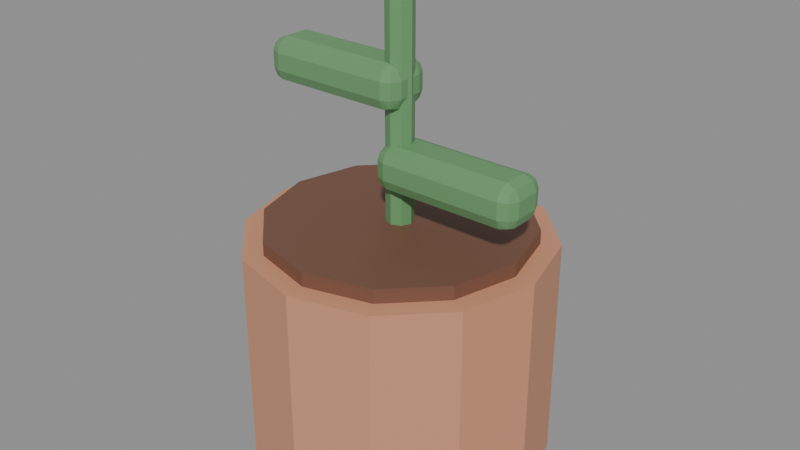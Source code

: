 # Source: prop_potCabai_1.blend  (saved by Blender 5.3.31; exported with 4.5.12 LTS)
import bpy
from mathutils import Matrix  # noqa: F401  (used for matrix-valued properties, if any)

bpy.ops.wm.read_factory_settings(use_empty=True)
scene = bpy.context.scene
scene.name = 'Scene'

# ---- images (referenced by path relative to the original .blend; pixels are not part of the script)
import os
ASSET_DIR = os.environ.get("B2B_ASSET_DIR", "")  # directory of the original .blend (textures are referenced by path, not embedded)
HERE = os.path.dirname(os.path.abspath(__file__))  # packed textures are extracted next to this script under _unpacked/

def load_image(name, relpath, width, height, colorspace="sRGB"):
    """Load a texture the original file referenced (path relative to the .blend, or extracted next to this script)."""
    p = next((c for c in (os.path.join(HERE, relpath), os.path.join(ASSET_DIR, relpath)) if relpath and os.path.exists(c)), "")
    if p:
        img = bpy.data.images.load(p, check_existing=True)
        img.name = name
    else:  # same state as the original file: an image datablock whose file is absent (Cycles renders it pink)
        img = bpy.data.images.new(name, width, height)
        img.source = "FILE"
        img.filepath = "//" + (relpath or name)
    img.colorspace_settings.name = colorspace
    return img
img_palet_prop_potcabai_1 = load_image('palet_prop_potCabai_1', '_unpacked/palet_prop_potCabai_1.dbb2c162.png', 12, 4, 'sRGB')

# ---- materials (node trees are filled in below, after node groups)
mat_palet_prop_potcabai_1 = bpy.data.materials.new('palet_prop_potCabai_1')

# ---- material node trees
mat_palet_prop_potcabai_1.use_nodes = True; mat_palet_prop_potcabai_1.node_tree.nodes.clear()
_N = mat_palet_prop_potcabai_1.node_tree.nodes; _L = mat_palet_prop_potcabai_1.node_tree.links
n0 = _N.new('ShaderNodeBsdfPrincipled'); n0.name = 'Principled BSDF'; n0.location = (-200, 100)
n0.inputs[10].default_value = 0.005
n1 = _N.new('ShaderNodeOutputMaterial'); n1.name = 'Material Output'; n1.location = (200, 100)
n2 = _N.new('ShaderNodeTexImage'); n2.name = 'Image Texture'; n2.location = (0, 0)
n2.image = img_palet_prop_potcabai_1
n2.interpolation = 'Closest'
_L.new(n0.outputs[0], n1.inputs[0])
_L.new(n2.outputs[0], n0.inputs[0])
n1.is_active_output = True

# ---- meshes
me_prop_potcabai_1 = bpy.data.meshes.new('prop_potCabai_1')
me_prop_potcabai_1.from_pydata([(0.0, 0.19, 0.0), (0.0, 0.19, 0.29), (0.095, 0.1645, 0.0), (0.095, 0.1645, 0.29), (0.1645, 0.095, 0.0), (0.1645, 0.095, 0.29), (0.19, 0.0, 0.0), (0.19, 0.0, 0.29), (0.1645, -0.095, 0.0), (0.1645, -0.095, 0.29), (0.095, -0.1645, 0.0), (0.095, -0.1645, 0.29), (0.0, -0.19, 0.0), (0.0, -0.19, 0.29), (-0.095, -0.1645, 0.0), (-0.095, -0.1645, 0.29), (-0.1645, -0.095, 0.0), (-0.1645, -0.095, 0.29), (-0.19, 0.0, 0.0), (-0.19, 0.0, 0.29), (-0.1645, 0.095, 0.0), (-0.1645, 0.095, 0.29), (-0.095, 0.1645, 0.0), (-0.095, 0.1645, 0.29), (0.0, 0.165, 0.2725), (0.0, 0.165, 0.3075), (0.0825, 0.1429, 0.2725), (0.0825, 0.1429, 0.3075), (0.1429, 0.0825, 0.2725), (0.1429, 0.0825, 0.3075), (0.165, 0.0, 0.2725), (0.165, 0.0, 0.3075), (0.1429, -0.0825, 0.2725), (0.1429, -0.0825, 0.3075), (0.0825, -0.1429, 0.2725), (0.0825, -0.1429, 0.3075), (0.0, -0.165, 0.2725), (0.0, -0.165, 0.3075), (-0.0825, -0.1429, 0.2725), (-0.0825, -0.1429, 0.3075), (-0.1429, -0.0825, 0.2725), (-0.1429, -0.0825, 0.3075), (-0.165, 0.0, 0.2725), (-0.165, 0.0, 0.3075), (-0.1429, 0.0825, 0.2725), (-0.1429, 0.0825, 0.3075), (-0.0825, 0.1429, 0.2725), (-0.0825, 0.1429, 0.3075), (0.0, 0.017, 0.29), (0.0, 0.017, 0.6), (0.01202, 0.01202, 0.29), (0.01202, 0.01202, 0.6), (0.017, 0.0, 0.29), (0.017, 0.0, 0.6), (0.01202, -0.01202, 0.29), (0.01202, -0.01202, 0.6), (0.0, -0.017, 0.29), (0.0, -0.017, 0.6), (-0.01202, -0.01202, 0.29), (-0.01202, -0.01202, 0.6), (-0.017, 0.0, 0.29), (-0.017, 0.0, 0.6), (-0.01202, 0.01202, 0.29), (-0.01202, 0.01202, 0.6), (0.002, -0.0155, 0.3525), (0.002, -0.0325, 0.3695), (-0.015, -0.0155, 0.3695), (0.002, -0.02752, 0.3575), (-0.007815, -0.02531, 0.3597), (-0.01002, -0.02752, 0.3695), (-0.01002, -0.0155, 0.3575), (0.002, -0.0325, 0.3905), (0.002, -0.0155, 0.4075), (-0.015, -0.0155, 0.3905), (0.002, -0.02752, 0.4025), (-0.007815, -0.02531, 0.4003), (-0.01002, -0.0155, 0.4025), (-0.01002, -0.02752, 0.3905), (0.002, 0.0155, 0.3525), (-0.015, 0.0155, 0.3695), (0.002, 0.0325, 0.3695), (-0.01002, 0.0155, 0.3575), (-0.007815, 0.02531, 0.3597), (-0.01002, 0.02752, 0.3695), (0.002, 0.02752, 0.3575), (0.002, 0.0155, 0.4075), (0.002, 0.0325, 0.3905), (-0.015, 0.0155, 0.3905), (0.002, 0.02752, 0.4025), (-0.007815, 0.02531, 0.4003), (-0.01002, 0.02752, 0.3905), (-0.01002, 0.0155, 0.4025), (0.158, -0.0155, 0.3525), (0.175, -0.0155, 0.3695), (0.158, -0.0325, 0.3695), (0.17, -0.0155, 0.3575), (0.1678, -0.02531, 0.3597), (0.17, -0.02752, 0.3695), (0.158, -0.02752, 0.3575), (0.158, -0.0155, 0.4075), (0.158, -0.0325, 0.3905), (0.175, -0.0155, 0.3905), (0.158, -0.02752, 0.4025), (0.1678, -0.02531, 0.4003), (0.17, -0.02752, 0.3905), (0.17, -0.0155, 0.4025), (0.158, 0.0155, 0.3525), (0.158, 0.0325, 0.3695), (0.175, 0.0155, 0.3695), (0.158, 0.02752, 0.3575), (0.1678, 0.02531, 0.3597), (0.17, 0.02752, 0.3695), (0.17, 0.0155, 0.3575), (0.158, 0.0155, 0.4075), (0.175, 0.0155, 0.3905), (0.158, 0.0325, 0.3905), (0.17, 0.0155, 0.4025), (0.1678, 0.02531, 0.4003), (0.17, 0.02752, 0.3905), (0.158, 0.02752, 0.4025), (-0.158, -0.0155, 0.4475), (-0.158, -0.0325, 0.4645), (-0.175, -0.0155, 0.4645), (-0.158, -0.02752, 0.4525), (-0.1678, -0.02531, 0.4547), (-0.17, -0.02752, 0.4645), (-0.17, -0.0155, 0.4525), (-0.158, -0.0325, 0.4855), (-0.158, -0.0155, 0.5025), (-0.175, -0.0155, 0.4855), (-0.158, -0.02752, 0.4975), (-0.1678, -0.02531, 0.4953), (-0.17, -0.0155, 0.4975), (-0.17, -0.02752, 0.4855), (-0.158, 0.0155, 0.4475), (-0.175, 0.0155, 0.4645), (-0.158, 0.0325, 0.4645), (-0.17, 0.0155, 0.4525), (-0.1678, 0.02531, 0.4547), (-0.17, 0.02752, 0.4645), (-0.158, 0.02752, 0.4525), (-0.158, 0.0155, 0.5025), (-0.158, 0.0325, 0.4855), (-0.175, 0.0155, 0.4855), (-0.158, 0.02752, 0.4975), (-0.1678, 0.02531, 0.4953), (-0.17, 0.02752, 0.4855), (-0.17, 0.0155, 0.4975), (-0.002, -0.0155, 0.4475), (0.015, -0.0155, 0.4645), (-0.002, -0.0325, 0.4645), (0.01002, -0.0155, 0.4525), (0.007815, -0.02531, 0.4547), (0.01002, -0.02752, 0.4645), (-0.002, -0.02752, 0.4525), (-0.002, -0.0155, 0.5025), (-0.002, -0.0325, 0.4855), (0.015, -0.0155, 0.4855), (-0.002, -0.02752, 0.4975), (0.007815, -0.02531, 0.4953), (0.01002, -0.02752, 0.4855), (0.01002, -0.0155, 0.4975), (-0.002, 0.0155, 0.4475), (-0.002, 0.0325, 0.4645), (0.015, 0.0155, 0.4645), (-0.002, 0.02752, 0.4525), (0.007815, 0.02531, 0.4547), (0.01002, 0.02752, 0.4645), (0.01002, 0.0155, 0.4525), (-0.002, 0.0155, 0.5025), (0.015, 0.0155, 0.4855), (-0.002, 0.0325, 0.4855), (0.01002, 0.0155, 0.4975), (0.007815, 0.02531, 0.4953), (0.01002, 0.02752, 0.4855), (-0.002, 0.02752, 0.4975)], [], [(0, 1, 3, 2), (2, 3, 5, 4), (4, 5, 7, 6), (6, 7, 9, 8), (8, 9, 11, 10), (10, 11, 13, 12), (12, 13, 15, 14), (14, 15, 17, 16), (16, 17, 19, 18), (18, 19, 21, 20), (3, 1, 23, 21, 19, 17, 15, 13, 11, 9, 7, 5), (20, 21, 23, 22), (22, 23, 1, 0), (0, 2, 4, 6, 8, 10, 12, 14, 16, 18, 20, 22), (24, 25, 27, 26), (26, 27, 29, 28), (28, 29, 31, 30), (30, 31, 33, 32), (32, 33, 35, 34), (34, 35, 37, 36), (36, 37, 39, 38), (38, 39, 41, 40), (40, 41, 43, 42), (42, 43, 45, 44), (27, 25, 47, 45, 43, 41, 39, 37, 35, 33, 31, 29), (44, 45, 47, 46), (46, 47, 25, 24), (24, 26, 28, 30, 32, 34, 36, 38, 40, 42, 44, 46), (48, 49, 51, 50), (50, 51, 53, 52), (52, 53, 55, 54), (54, 55, 57, 56), (56, 57, 59, 58), (58, 59, 61, 60), (51, 49, 63, 61, 59, 57, 55, 53), (60, 61, 63, 62), (62, 63, 49, 48), (48, 50, 52, 54, 56, 58, 60, 62), (64, 67, 68, 70), (65, 69, 68, 67), (66, 70, 68, 69), (71, 74, 75, 77), (72, 76, 75, 74), (73, 77, 75, 76), (78, 81, 82, 84), (79, 83, 82, 81), (80, 84, 82, 83), (85, 88, 89, 91), (86, 90, 89, 88), (87, 91, 89, 90), (92, 95, 96, 98), (93, 97, 96, 95), (94, 98, 96, 97), (99, 102, 103, 105), (100, 104, 103, 102), (101, 105, 103, 104), (106, 109, 110, 112), (107, 111, 110, 109), (108, 112, 110, 111), (113, 116, 117, 119), (114, 118, 117, 116), (115, 119, 117, 118), (78, 64, 70, 81), (81, 70, 66, 79), (65, 71, 77, 69), (69, 77, 73, 66), (72, 85, 91, 76), (76, 91, 87, 73), (86, 80, 83, 90), (90, 83, 79, 87), (106, 78, 84, 109), (109, 84, 80, 107), (85, 113, 119, 88), (88, 119, 115, 86), (114, 108, 111, 118), (118, 111, 107, 115), (92, 106, 112, 95), (95, 112, 108, 93), (113, 99, 105, 116), (116, 105, 101, 114), (100, 94, 97, 104), (104, 97, 93, 101), (64, 92, 98, 67), (67, 98, 94, 65), (99, 72, 74, 102), (102, 74, 71, 100), (78, 106, 92, 64), (66, 73, 87, 79), (94, 100, 71, 65), (113, 85, 72, 99), (80, 86, 115, 107), (108, 114, 101, 93), (120, 123, 124, 126), (121, 125, 124, 123), (122, 126, 124, 125), (127, 130, 131, 133), (128, 132, 131, 130), (129, 133, 131, 132), (134, 137, 138, 140), (135, 139, 138, 137), (136, 140, 138, 139), (141, 144, 145, 147), (142, 146, 145, 144), (143, 147, 145, 146), (148, 151, 152, 154), (149, 153, 152, 151), (150, 154, 152, 153), (155, 158, 159, 161), (156, 160, 159, 158), (157, 161, 159, 160), (162, 165, 166, 168), (163, 167, 166, 165), (164, 168, 166, 167), (169, 172, 173, 175), (170, 174, 173, 172), (171, 175, 173, 174), (134, 120, 126, 137), (137, 126, 122, 135), (121, 127, 133, 125), (125, 133, 129, 122), (128, 141, 147, 132), (132, 147, 143, 129), (142, 136, 139, 146), (146, 139, 135, 143), (162, 134, 140, 165), (165, 140, 136, 163), (141, 169, 175, 144), (144, 175, 171, 142), (170, 164, 167, 174), (174, 167, 163, 171), (148, 162, 168, 151), (151, 168, 164, 149), (169, 155, 161, 172), (172, 161, 157, 170), (156, 150, 153, 160), (160, 153, 149, 157), (120, 148, 154, 123), (123, 154, 150, 121), (155, 128, 130, 158), (158, 130, 127, 156), (134, 162, 148, 120), (122, 129, 143, 135), (150, 156, 127, 121), (169, 141, 128, 155), (136, 142, 171, 163), (164, 170, 157, 149)])
_uv = me_prop_potcabai_1.uv_layers.new(name='UVMap')
_uv.uv.foreach_set('vector', [0.1667, 0.5, 0.1667, 0.5, 0.1667, 0.5, 0.1667, 0.5, 0.1667, 0.5, 0.1667, 0.5, 0.1667, 0.5, 0.1667, 0.5, 0.1667, 0.5, 0.1667, 0.5, 0.1667, 0.5, 0.1667, 0.5, 0.1667, 0.5, 0.1667, 0.5, 0.1667, 0.5, 0.1667, 0.5, 0.1667, 0.5, 0.1667, 0.5, 0.1667, 0.5, 0.1667, 0.5, 0.1667, 0.5, 0.1667, 0.5, 0.1667, 0.5, 0.1667, 0.5, 0.1667, 0.5, 0.1667, 0.5, 0.1667, 0.5, 0.1667, 0.5, 0.1667, 0.5, 0.1667, 0.5, 0.1667, 0.5, 0.1667, 0.5, 0.1667, 0.5, 0.1667, 0.5, 0.1667, 0.5, 0.1667, 0.5, 0.1667, 0.5, 0.1667, 0.5, 0.1667, 0.5, 0.1667, 0.5, 0.1667, 0.5, 0.1667, 0.5, 0.1667, 0.5, 0.1667, 0.5, 0.1667, 0.5, 0.1667, 0.5, 0.1667, 0.5, 0.1667, 0.5, 0.1667, 0.5, 0.1667, 0.5, 0.1667, 0.5, 0.1667, 0.5, 0.1667, 0.5, 0.1667, 0.5, 0.1667, 0.5, 0.1667, 0.5, 0.1667, 0.5, 0.1667, 0.5, 0.1667, 0.5, 0.1667, 0.5, 0.1667, 0.5, 0.1667, 0.5, 0.1667, 0.5, 0.1667, 0.5, 0.1667, 0.5, 0.1667, 0.5, 0.1667, 0.5, 0.1667, 0.5, 0.1667, 0.5, 0.1667, 0.5, 0.1667, 0.5, 0.1667, 0.5, 0.5, 0.5, 0.5, 0.5, 0.5, 0.5, 0.5, 0.5, 0.5, 0.5, 0.5, 0.5, 0.5, 0.5, 0.5, 0.5, 0.5, 0.5, 0.5, 0.5, 0.5, 0.5, 0.5, 0.5, 0.5, 0.5, 0.5, 0.5, 0.5, 0.5, 0.5, 0.5, 0.5, 0.5, 0.5, 0.5, 0.5, 0.5, 0.5, 0.5, 0.5, 0.5, 0.5, 0.5, 0.5, 0.5, 0.5, 0.5, 0.5, 0.5, 0.5, 0.5, 0.5, 0.5, 0.5, 0.5, 0.5, 0.5, 0.5, 0.5, 0.5, 0.5, 0.5, 0.5, 0.5, 0.5, 0.5, 0.5, 0.5, 0.5, 0.5, 0.5, 0.5, 0.5, 0.5, 0.5, 0.5, 0.5, 0.5, 0.5, 0.5, 0.5, 0.5, 0.5, 0.5, 0.5, 0.5, 0.5, 0.5, 0.5, 0.5, 0.5, 0.5, 0.5, 0.5, 0.5, 0.5, 0.5, 0.5, 0.5, 0.5, 0.5, 0.5, 0.5, 0.5, 0.5, 0.5, 0.5, 0.5, 0.5, 0.5, 0.5, 0.5, 0.5, 0.5, 0.5, 0.5, 0.5, 0.5, 0.5, 0.5, 0.5, 0.5, 0.5, 0.5, 0.5, 0.5, 0.5, 0.5, 0.5, 0.5, 0.5, 0.5, 0.5, 0.5, 0.5, 0.5, 0.5, 0.5, 0.5, 0.5, 0.5, 0.5, 0.5, 0.8333, 0.5, 0.8333, 0.5, 0.8333, 0.5, 0.8333, 0.5, 0.8333, 0.5, 0.8333, 0.5, 0.8333, 0.5, 0.8333, 0.5, 0.8333, 0.5, 0.8333, 0.5, 0.8333, 0.5, 0.8333, 0.5, 0.8333, 0.5, 0.8333, 0.5, 0.8333, 0.5, 0.8333, 0.5, 0.8333, 0.5, 0.8333, 0.5, 0.8333, 0.5, 0.8333, 0.5, 0.8333, 0.5, 0.8333, 0.5, 0.8333, 0.5, 0.8333, 0.5, 0.8333, 0.5, 0.8333, 0.5, 0.8333, 0.5, 0.8333, 0.5, 0.8333, 0.5, 0.8333, 0.5, 0.8333, 0.5, 0.8333, 0.5, 0.8333, 0.5, 0.8333, 0.5, 0.8333, 0.5, 0.8333, 0.5, 0.8333, 0.5, 0.8333, 0.5, 0.8333, 0.5, 0.8333, 0.5, 0.8333, 0.5, 0.8333, 0.5, 0.8333, 0.5, 0.8333, 0.5, 0.8333, 0.5, 0.8333, 0.5, 0.8333, 0.5, 0.8333, 0.5, 0.8333, 0.5, 0.8333, 0.5, 0.8333, 0.5, 0.8333, 0.5, 0.8333, 0.5, 0.8333, 0.5, 0.8333, 0.5, 0.8333, 0.5, 0.8333, 0.5, 0.8333, 0.5, 0.8333, 0.5, 0.8333, 0.5, 0.8333, 0.5, 0.8333, 0.5, 0.8333, 0.5, 0.8333, 0.5, 0.8333, 0.5, 0.8333, 0.5, 0.8333, 0.5, 0.8333, 0.5, 0.8333, 0.5, 0.8333, 0.5, 0.8333, 0.5, 0.8333, 0.5, 0.8333, 0.5, 0.8333, 0.5, 0.8333, 0.5, 0.8333, 0.5, 0.8333, 0.5, 0.8333, 0.5, 0.8333, 0.5, 0.8333, 0.5, 0.8333, 0.5, 0.8333, 0.5, 0.8333, 0.5, 0.8333, 0.5, 0.8333, 0.5, 0.8333, 0.5, 0.8333, 0.5, 0.8333, 0.5, 0.8333, 0.5, 0.8333, 0.5, 0.8333, 0.5, 0.8333, 0.5, 0.8333, 0.5, 0.8333, 0.5, 0.8333, 0.5, 0.8333, 0.5, 0.8333, 0.5, 0.8333, 0.5, 0.8333, 0.5, 0.8333, 0.5, 0.8333, 0.5, 0.8333, 0.5, 0.8333, 0.5, 0.8333, 0.5, 0.8333, 0.5, 0.8333, 0.5, 0.8333, 0.5, 0.8333, 0.5, 0.8333, 0.5, 0.8333, 0.5, 0.8333, 0.5, 0.8333, 0.5, 0.8333, 0.5, 0.8333, 0.5, 0.8333, 0.5, 0.8333, 0.5, 0.8333, 0.5, 0.8333, 0.5, 0.8333, 0.5, 0.8333, 0.5, 0.8333, 0.5, 0.8333, 0.5, 0.8333, 0.5, 0.8333, 0.5, 0.8333, 0.5, 0.8333, 0.5, 0.8333, 0.5, 0.8333, 0.5, 0.8333, 0.5, 0.8333, 0.5, 0.8333, 0.5, 0.8333, 0.5, 0.8333, 0.5, 0.8333, 0.5, 0.8333, 0.5, 0.8333, 0.5, 0.8333, 0.5, 0.8333, 0.5, 0.8333, 0.5, 0.8333, 0.5, 0.8333, 0.5, 0.8333, 0.5, 0.8333, 0.5, 0.8333, 0.5, 0.8333, 0.5, 0.8333, 0.5, 0.8333, 0.5, 0.8333, 0.5, 0.8333, 0.5, 0.8333, 0.5, 0.8333, 0.5, 0.8333, 0.5, 0.8333, 0.5, 0.8333, 0.5, 0.8333, 0.5, 0.8333, 0.5, 0.8333, 0.5, 0.8333, 0.5, 0.8333, 0.5, 0.8333, 0.5, 0.8333, 0.5, 0.8333, 0.5, 0.8333, 0.5, 0.8333, 0.5, 0.8333, 0.5, 0.8333, 0.5, 0.8333, 0.5, 0.8333, 0.5, 0.8333, 0.5, 0.8333, 0.5, 0.8333, 0.5, 0.8333, 0.5, 0.8333, 0.5, 0.8333, 0.5, 0.8333, 0.5, 0.8333, 0.5, 0.8333, 0.5, 0.8333, 0.5, 0.8333, 0.5, 0.8333, 0.5, 0.8333, 0.5, 0.8333, 0.5, 0.8333, 0.5, 0.8333, 0.5, 0.8333, 0.5, 0.8333, 0.5, 0.8333, 0.5, 0.8333, 0.5, 0.8333, 0.5, 0.8333, 0.5, 0.8333, 0.5, 0.8333, 0.5, 0.8333, 0.5, 0.8333, 0.5, 0.8333, 0.5, 0.8333, 0.5, 0.8333, 0.5, 0.8333, 0.5, 0.8333, 0.5, 0.8333, 0.5, 0.8333, 0.5, 0.8333, 0.5, 0.8333, 0.5, 0.8333, 0.5, 0.8333, 0.5, 0.8333, 0.5, 0.8333, 0.5, 0.8333, 0.5, 0.8333, 0.5, 0.8333, 0.5, 0.8333, 0.5, 0.8333, 0.5, 0.8333, 0.5, 0.8333, 0.5, 0.8333, 0.5, 0.8333, 0.5, 0.8333, 0.5, 0.8333, 0.5, 0.8333, 0.5, 0.8333, 0.5, 0.8333, 0.5, 0.8333, 0.5, 0.8333, 0.5, 0.8333, 0.5, 0.8333, 0.5, 0.8333, 0.5, 0.8333, 0.5, 0.8333, 0.5, 0.8333, 0.5, 0.8333, 0.5, 0.8333, 0.5, 0.8333, 0.5, 0.8333, 0.5, 0.8333, 0.5, 0.8333, 0.5, 0.8333, 0.5, 0.8333, 0.5, 0.8333, 0.5, 0.8333, 0.5, 0.8333, 0.5, 0.8333, 0.5, 0.8333, 0.5, 0.8333, 0.5, 0.8333, 0.5, 0.8333, 0.5, 0.8333, 0.5, 0.8333, 0.5, 0.8333, 0.5, 0.8333, 0.5, 0.8333, 0.5, 0.8333, 0.5, 0.8333, 0.5, 0.8333, 0.5, 0.8333, 0.5, 0.8333, 0.5, 0.8333, 0.5, 0.8333, 0.5, 0.8333, 0.5, 0.8333, 0.5, 0.8333, 0.5, 0.8333, 0.5, 0.8333, 0.5, 0.8333, 0.5, 0.8333, 0.5, 0.8333, 0.5, 0.8333, 0.5, 0.8333, 0.5, 0.8333, 0.5, 0.8333, 0.5, 0.8333, 0.5, 0.8333, 0.5, 0.8333, 0.5, 0.8333, 0.5, 0.8333, 0.5, 0.8333, 0.5, 0.8333, 0.5, 0.8333, 0.5, 0.8333, 0.5, 0.8333, 0.5, 0.8333, 0.5, 0.8333, 0.5, 0.8333, 0.5, 0.8333, 0.5, 0.8333, 0.5, 0.8333, 0.5, 0.8333, 0.5, 0.8333, 0.5, 0.8333, 0.5, 0.8333, 0.5, 0.8333, 0.5, 0.8333, 0.5, 0.8333, 0.5, 0.8333, 0.5, 0.8333, 0.5, 0.8333, 0.5, 0.8333, 0.5, 0.8333, 0.5, 0.8333, 0.5, 0.8333, 0.5, 0.8333, 0.5, 0.8333, 0.5, 0.8333, 0.5, 0.8333, 0.5, 0.8333, 0.5, 0.8333, 0.5, 0.8333, 0.5, 0.8333, 0.5, 0.8333, 0.5, 0.8333, 0.5, 0.8333, 0.5, 0.8333, 0.5, 0.8333, 0.5, 0.8333, 0.5, 0.8333, 0.5, 0.8333, 0.5, 0.8333, 0.5, 0.8333, 0.5, 0.8333, 0.5, 0.8333, 0.5, 0.8333, 0.5, 0.8333, 0.5, 0.8333, 0.5, 0.8333, 0.5, 0.8333, 0.5, 0.8333, 0.5, 0.8333, 0.5, 0.8333, 0.5, 0.8333, 0.5, 0.8333, 0.5, 0.8333, 0.5, 0.8333, 0.5, 0.8333, 0.5, 0.8333, 0.5, 0.8333, 0.5, 0.8333, 0.5, 0.8333, 0.5, 0.8333, 0.5, 0.8333, 0.5, 0.8333, 0.5, 0.8333, 0.5, 0.8333, 0.5, 0.8333, 0.5, 0.8333, 0.5, 0.8333, 0.5, 0.8333, 0.5, 0.8333, 0.5, 0.8333, 0.5, 0.8333, 0.5, 0.8333, 0.5, 0.8333, 0.5, 0.8333, 0.5, 0.8333, 0.5, 0.8333, 0.5, 0.8333, 0.5, 0.8333, 0.5, 0.8333, 0.5, 0.8333, 0.5, 0.8333, 0.5, 0.8333, 0.5, 0.8333, 0.5, 0.8333, 0.5, 0.8333, 0.5, 0.8333, 0.5, 0.8333, 0.5, 0.8333, 0.5, 0.8333, 0.5, 0.8333, 0.5, 0.8333, 0.5, 0.8333, 0.5, 0.8333, 0.5, 0.8333, 0.5, 0.8333, 0.5, 0.8333, 0.5, 0.8333, 0.5, 0.8333, 0.5, 0.8333, 0.5, 0.8333, 0.5, 0.8333, 0.5, 0.8333, 0.5, 0.8333, 0.5, 0.8333, 0.5, 0.8333, 0.5, 0.8333, 0.5, 0.8333, 0.5, 0.8333, 0.5, 0.8333, 0.5, 0.8333, 0.5, 0.8333, 0.5, 0.8333, 0.5, 0.8333, 0.5, 0.8333, 0.5, 0.8333, 0.5, 0.8333, 0.5, 0.8333, 0.5, 0.8333, 0.5, 0.8333, 0.5, 0.8333, 0.5, 0.8333, 0.5, 0.8333, 0.5, 0.8333, 0.5, 0.8333, 0.5, 0.8333, 0.5, 0.8333, 0.5, 0.8333, 0.5, 0.8333, 0.5, 0.8333, 0.5, 0.8333, 0.5, 0.8333, 0.5, 0.8333, 0.5, 0.8333, 0.5, 0.8333, 0.5, 0.8333, 0.5, 0.8333, 0.5, 0.8333, 0.5, 0.8333, 0.5, 0.8333, 0.5, 0.8333, 0.5, 0.8333, 0.5, 0.8333, 0.5, 0.8333, 0.5, 0.8333, 0.5, 0.8333, 0.5, 0.8333, 0.5, 0.8333, 0.5, 0.8333, 0.5, 0.8333, 0.5, 0.8333, 0.5, 0.8333, 0.5, 0.8333, 0.5, 0.8333, 0.5, 0.8333, 0.5, 0.8333, 0.5, 0.8333, 0.5, 0.8333, 0.5, 0.8333, 0.5, 0.8333, 0.5, 0.8333, 0.5, 0.8333, 0.5, 0.8333, 0.5, 0.8333, 0.5, 0.8333, 0.5, 0.8333, 0.5, 0.8333, 0.5, 0.8333, 0.5, 0.8333, 0.5, 0.8333, 0.5, 0.8333, 0.5, 0.8333, 0.5, 0.8333, 0.5, 0.8333, 0.5, 0.8333, 0.5, 0.8333, 0.5, 0.8333, 0.5, 0.8333, 0.5, 0.8333, 0.5, 0.8333, 0.5, 0.8333, 0.5, 0.8333, 0.5, 0.8333, 0.5, 0.8333, 0.5, 0.8333, 0.5, 0.8333, 0.5, 0.8333, 0.5, 0.8333, 0.5, 0.8333, 0.5, 0.8333, 0.5, 0.8333, 0.5, 0.8333, 0.5, 0.8333, 0.5, 0.8333, 0.5, 0.8333, 0.5, 0.8333, 0.5, 0.8333, 0.5, 0.8333, 0.5, 0.8333, 0.5, 0.8333, 0.5, 0.8333, 0.5, 0.8333, 0.5, 0.8333, 0.5, 0.8333, 0.5])
me_prop_potcabai_1.materials.append(mat_palet_prop_potcabai_1)
me_prop_potcabai_1.update()

# ---- objects
ob_prop_potcabai_1 = bpy.data.objects.new('prop_potCabai_1', me_prop_potcabai_1)

# ---- transforms, parenting, visibility, modifiers, constraints
ob_prop_potcabai_1.location = (0.0, 0.0, 0.0)

# ---- collection membership
scene.collection.objects.link(ob_prop_potcabai_1)

# ---- scene / render settings (as saved in the file)
scene.frame_start = 1; scene.frame_end = 250; scene.frame_set(1)
scene.render.engine = 'BLENDER_EEVEE_NEXT'
scene.render.bake_bias = 0.0
scene.render.bake_samples = 0
scene.render.compositor_device = 'GPU'
scene.eevee.use_volume_custom_range = False
scene.eevee.fast_gi_thickness_near = 0.1
scene.eevee.fast_gi_thickness_far = 0.0
scene.eevee.ray_tracing_options.screen_trace_thickness = 0.1
bpy.context.view_layer.update()

# ---- added for rendering (the .blend has no active camera and no usable light): camera, sun + grey world if the file has none
cam_auto = bpy.data.cameras.new('AutoCamera')
cam_auto.lens = 50.0
cam_auto.sensor_width = 36.0
cam_auto.clip_end = 1000.0
ob_auto_camera = bpy.data.objects.new('AutoCamera', cam_auto)
scene.collection.objects.link(ob_auto_camera)
ob_auto_camera.location = (0.745251, -0.894301, 0.896201)
ob_auto_camera.rotation_euler = (1.09748, -7.21219e-08, 0.694738)
scene.camera = ob_auto_camera
light_auto_sun = bpy.data.lights.new('AutoSun', 'SUN')
light_auto_sun.energy = 3.0
light_auto_sun.angle = 0.0523599
ob_auto_sun = bpy.data.objects.new('AutoSun', light_auto_sun)
scene.collection.objects.link(ob_auto_sun)
ob_auto_sun.rotation_euler = (0.872665, 0.174533, 0.523599)
if scene.world is None:
    world_auto = bpy.data.worlds.new('AutoWorld')
    world_auto.color = (0.3, 0.3, 0.3)
    scene.world = world_auto
bpy.context.view_layer.update()
